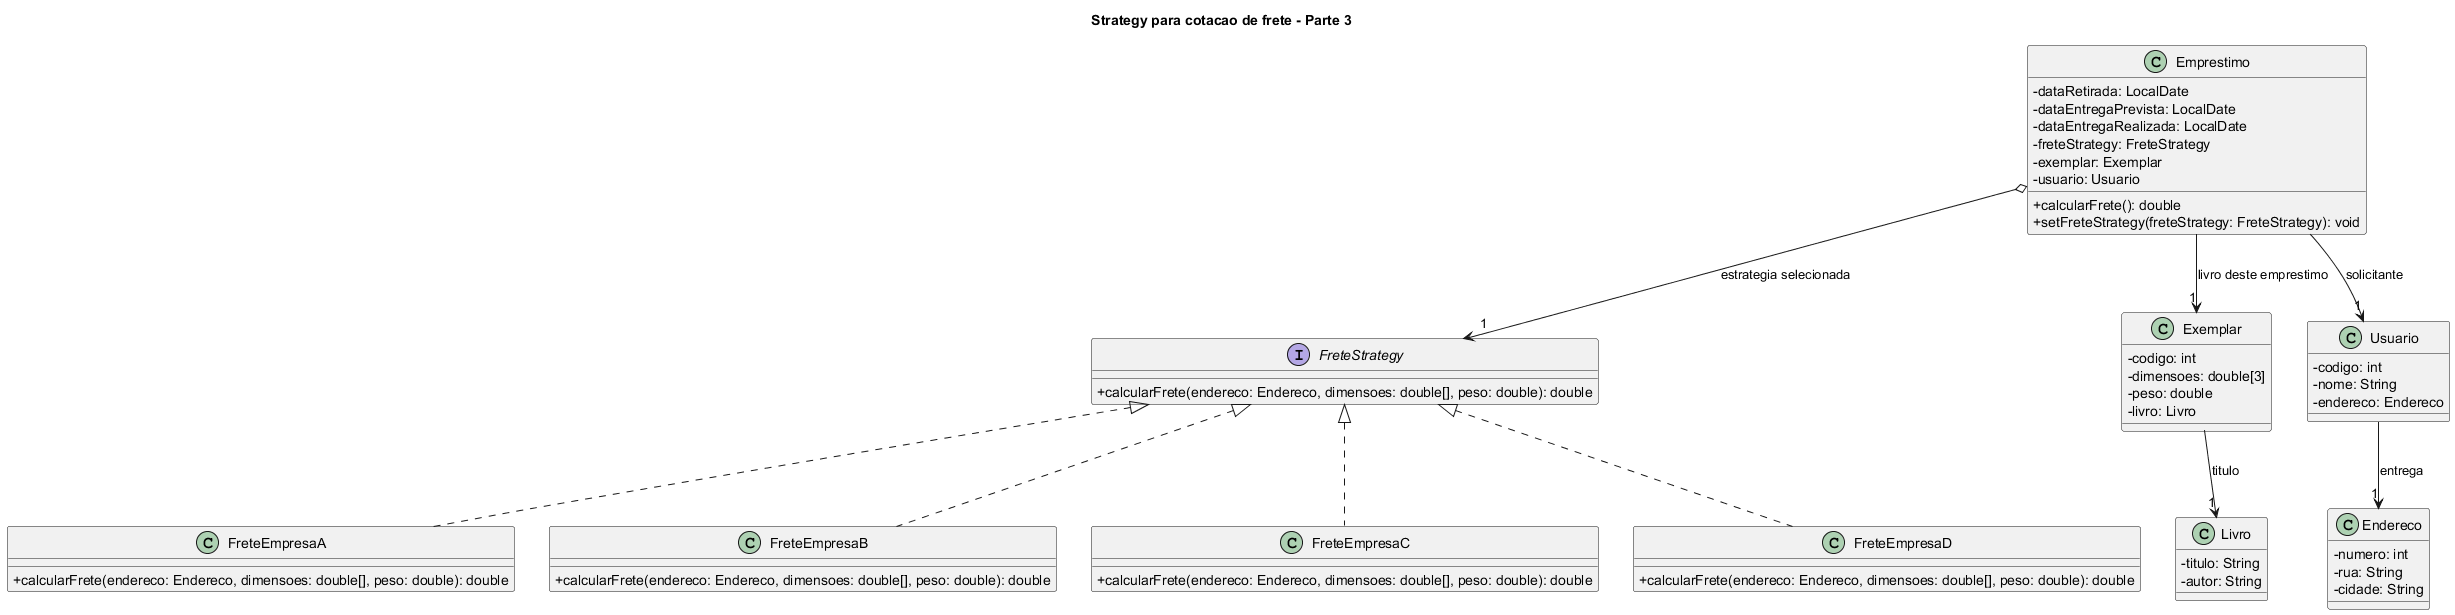

The diagram above was rendered by PlantUML. Its source (embedded in the PNG):
@startuml
title Strategy para cotacao de frete - Parte 3
skinparam classAttributeIconSize 0

interface FreteStrategy {
  + calcularFrete(endereco: Endereco, dimensoes: double[], peso: double): double
}
class FreteEmpresaA {
  + calcularFrete(endereco: Endereco, dimensoes: double[], peso: double): double
}
class FreteEmpresaB {
  + calcularFrete(endereco: Endereco, dimensoes: double[], peso: double): double
}
class FreteEmpresaC {
  + calcularFrete(endereco: Endereco, dimensoes: double[], peso: double): double
}
class FreteEmpresaD {
  + calcularFrete(endereco: Endereco, dimensoes: double[], peso: double): double
}
FreteStrategy <|.. FreteEmpresaA
FreteStrategy <|.. FreteEmpresaB
FreteStrategy <|.. FreteEmpresaC
FreteStrategy <|.. FreteEmpresaD

class Emprestimo {
  - dataRetirada: LocalDate
  - dataEntregaPrevista: LocalDate
  - dataEntregaRealizada: LocalDate
  - freteStrategy: FreteStrategy
  - exemplar: Exemplar
  - usuario: Usuario
  + calcularFrete(): double
  + setFreteStrategy(freteStrategy: FreteStrategy): void
}
class Exemplar {
  - codigo: int
  - dimensoes: double[3]
  - peso: double
  - livro: Livro
}
class Livro {
  - titulo: String
  - autor: String
}
class Usuario {
  - codigo: int
  - nome: String
  - endereco: Endereco
}
class Endereco {
  - numero: int
  - rua: String
  - cidade: String
}

Emprestimo o--> "1" FreteStrategy : estrategia selecionada
Emprestimo --> "1" Exemplar : livro deste emprestimo
Emprestimo --> "1" Usuario : solicitante
Exemplar --> "1" Livro : titulo
Usuario --> "1" Endereco : entrega
@enduml